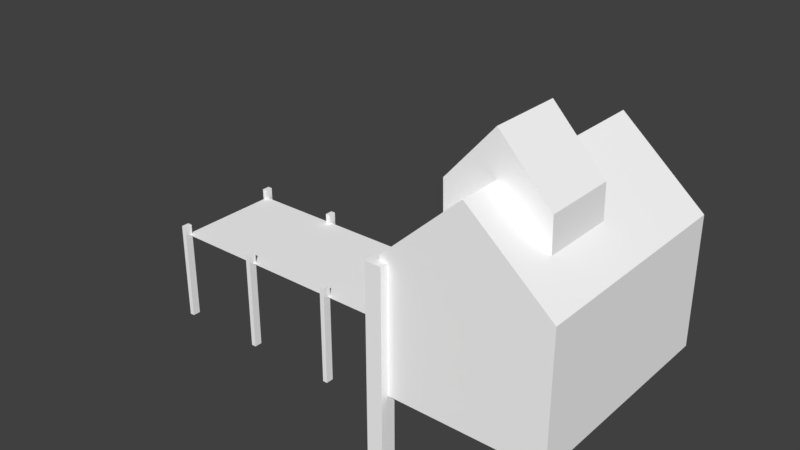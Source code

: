 # Source: pier.blend  (saved by Blender 2.77.0; exported with 4.5.12 LTS)
import bpy
from mathutils import Matrix  # noqa: F401  (used for matrix-valued properties, if any)

bpy.ops.wm.read_factory_settings(use_empty=True)
scene = bpy.context.scene
scene.name = 'Scene'

# ---- collections
col_collection_1 = bpy.data.collections.new('Collection 1'); scene.collection.children.link(col_collection_1)

# ---- materials (node trees are filled in below, after node groups)
mat_material_001 = bpy.data.materials.new('Material.001')
mat_material_001.alpha_threshold = 0.0
mat_material_001.use_transparent_shadow = False
mat_material_001.diffuse_color = (1.0, 1.0, 1.0, 1.0)
mat_material_001.specular_color = (0.04, 0.04, 0.04)
mat_material_001.roughness = 0.5

# ---- material node trees

# ---- world
world_world = bpy.data.worlds.new('World'); scene.world = world_world
world_world.color = (0.05088, 0.05088, 0.05088)
world_world.use_sun_shadow = False
world_world.sun_shadow_jitter_overblur = 0.0
world_world.cycles.sampling_method = 'MANUAL'

# ---- meshes
me_pier = bpy.data.meshes.new('pier')
me_pier.from_pydata([(-1.0, -1.381, -1.0), (-0.6167, -0.884, 0.9504), (-1.0, 1.404, -1.0), (-0.6167, 0.01446, 0.9504), (1.0, -1.381, -1.0), (0.6062, -0.884, 0.9386), (1.0, 1.404, -1.0), (0.6062, 0.01446, 0.9386), (-0.03045, 0.01446, 1.489), (-0.03045, 1.404, -1.0), (-0.03045, -0.884, 1.489), (-0.03045, -1.381, -1.0), (-1.0, -1.381, 0.5981), (-1.0, 1.404, 0.5981), (-0.03045, 1.404, 1.489), (1.0, 1.404, 0.5981), (1.0, -1.381, 0.5981), (-0.03045, -1.381, 1.489), (-0.04046, 0.01446, 2.018), (-0.04046, -0.884, 2.018), (-0.6267, -0.884, 1.349), (-0.6267, 0.01446, 1.349), (0.5962, 0.01446, 1.349), (0.5962, -0.884, 1.349), (-4.774, -0.673, -0.7251), (-4.774, 0.6963, -0.7251), (-0.9201, -0.673, -0.7251), (-0.9201, 0.6963, -0.7251), (-1.098, 1.307, -1.867), (-1.098, 1.307, 0.5451), (-1.098, 1.507, -1.867), (-1.098, 1.507, 0.5451), (-0.8979, 1.307, -1.867), (-0.8979, 1.307, 0.5451), (-0.8979, 1.507, -1.867), (-0.8979, 1.507, 0.5451), (-1.096, -1.483, -1.867), (-1.096, -1.483, 0.5451), (-1.096, -1.283, -1.867), (-1.096, -1.283, 0.5451), (-0.8955, -1.483, -1.867), (-0.8955, -1.483, 0.5451), (-0.8955, -1.283, -1.867), (-0.8955, -1.283, 0.5451), (-4.738, -0.6318, -0.5965), (-4.738, -0.6318, -1.867), (-4.738, -0.7312, -0.5965), (-4.738, -0.7312, -1.867), (-4.799, -0.6318, -0.5965), (-4.799, -0.6318, -1.867), (-4.799, -0.7312, -0.5965), (-4.799, -0.7312, -1.867), (-4.738, 0.7549, -0.5965), (-4.738, 0.7549, -1.867), (-4.738, 0.6555, -0.5965), (-4.738, 0.6555, -1.867), (-4.8, 0.7549, -0.5965), (-4.8, 0.7549, -1.867), (-4.8, 0.6555, -0.5965), (-4.8, 0.6555, -1.867), (-3.595, -0.6318, -0.5965), (-3.595, -0.6318, -1.867), (-3.595, -0.7312, -0.5965), (-3.595, -0.7312, -1.867), (-3.656, -0.6318, -0.5965), (-3.656, -0.6318, -1.867), (-3.656, -0.7312, -0.5965), (-3.656, -0.7312, -1.867), (-3.596, 0.7549, -0.5965), (-3.596, 0.7549, -1.867), (-3.596, 0.6555, -0.5965), (-3.596, 0.6555, -1.867), (-3.657, 0.7549, -0.5965), (-3.657, 0.7549, -1.867), (-3.657, 0.6555, -0.5965), (-3.657, 0.6555, -1.867), (-2.392, -0.6318, -0.5965), (-2.392, -0.6318, -1.867), (-2.392, -0.7312, -0.5965), (-2.392, -0.7312, -1.867), (-2.453, -0.6318, -0.5965), (-2.453, -0.6318, -1.867), (-2.453, -0.7312, -0.5965), (-2.453, -0.7312, -1.867), (-2.393, 0.7549, -0.5965), (-2.393, 0.7549, -1.867), (-2.393, 0.6555, -0.5965), (-2.393, 0.6555, -1.867), (-2.454, 0.7549, -0.5965), (-2.454, 0.7549, -1.867), (-2.454, 0.6555, -0.5965), (-2.454, 0.6555, -1.867), (-1.0, -1.381, 0.5908), (-1.0, 1.404, 0.5908), (1.0, 1.404, 0.5908), (1.0, -1.381, 0.5908), (-0.03045, -1.381, 1.478), (-0.03045, 1.404, 1.478), (-0.6262, -0.884, 1.331), (-0.6262, 0.01446, 1.331), (0.5966, -0.884, 1.33), (-0.04, -0.884, 1.994), (-0.04, 0.01446, 1.994), (0.5966, 0.01446, 1.33)], [], [(92, 93, 2, 0), (97, 94, 6, 9), (94, 95, 4, 6), (96, 92, 0, 11), (11, 9, 6, 4), (101, 100, 23, 19), (99, 98, 20, 21), (0, 2, 9, 11), (95, 96, 11, 4), (93, 97, 9, 2), (1, 3, 13, 12), (8, 7, 15, 14), (7, 5, 16, 15), (10, 1, 12, 17), (3, 8, 14, 13), (5, 10, 17, 16), (19, 18, 21, 20), (23, 22, 18, 19), (98, 101, 19, 20), (103, 102, 18, 22), (102, 99, 21, 18), (100, 103, 22, 23), (26, 27, 25, 24), (29, 31, 30, 28), (31, 35, 34, 30), (35, 33, 32, 34), (33, 29, 28, 32), (28, 30, 34, 32), (33, 35, 31, 29), (37, 39, 38, 36), (39, 43, 42, 38), (43, 41, 40, 42), (41, 37, 36, 40), (36, 38, 42, 40), (41, 43, 39, 37), (51, 49, 45, 47), (48, 44, 45, 49), (50, 48, 49, 51), (46, 44, 48, 50), (46, 50, 51, 47), (44, 46, 47, 45), (59, 57, 53, 55), (56, 52, 53, 57), (58, 56, 57, 59), (54, 52, 56, 58), (54, 58, 59, 55), (52, 54, 55, 53), (67, 65, 61, 63), (64, 60, 61, 65), (66, 64, 65, 67), (62, 60, 64, 66), (62, 66, 67, 63), (60, 62, 63, 61), (75, 73, 69, 71), (72, 68, 69, 73), (74, 72, 73, 75), (70, 68, 72, 74), (70, 74, 75, 71), (68, 70, 71, 69), (83, 81, 77, 79), (80, 76, 77, 81), (82, 80, 81, 83), (78, 76, 80, 82), (78, 82, 83, 79), (76, 78, 79, 77), (91, 89, 85, 87), (88, 84, 85, 89), (90, 88, 89, 91), (86, 84, 88, 90), (86, 90, 91, 87), (84, 86, 87, 85), (13, 14, 97, 93), (16, 17, 96, 95), (17, 12, 92, 96), (15, 16, 95, 94), (14, 15, 94, 97), (12, 13, 93, 92), (5, 7, 103, 100), (8, 3, 99, 102), (7, 8, 102, 103), (1, 10, 101, 98), (3, 1, 98, 99), (10, 5, 100, 101)])
_ca = me_pier.color_attributes.new('Col', 'BYTE_COLOR', 'CORNER')
_ca.data.foreach_set('color', [1.0, 1.0, 1.0, 1.0, 1.0, 1.0, 1.0, 1.0, 1.0, 1.0, 1.0, 1.0, 1.0, 1.0, 1.0, 1.0, 1.0, 1.0, 1.0, 1.0, 1.0, 1.0, 1.0, 1.0, 1.0, 1.0, 1.0, 1.0, 1.0, 1.0, 1.0, 1.0, 1.0, 1.0, 1.0, 1.0, 1.0, 1.0, 1.0, 1.0, 1.0, 1.0, 1.0, 1.0, 1.0, 1.0, 1.0, 1.0, 1.0, 1.0, 1.0, 1.0, 1.0, 1.0, 1.0, 1.0, 1.0, 1.0, 1.0, 1.0, 1.0, 1.0, 1.0, 1.0, 1.0, 1.0, 1.0, 1.0, 1.0, 1.0, 1.0, 1.0, 1.0, 1.0, 1.0, 1.0, 1.0, 1.0, 1.0, 1.0, 1.0, 1.0, 1.0, 1.0, 1.0, 1.0, 1.0, 1.0, 1.0, 1.0, 1.0, 1.0, 1.0, 1.0, 1.0, 1.0, 1.0, 1.0, 1.0, 1.0, 1.0, 1.0, 1.0, 1.0, 1.0, 1.0, 1.0, 1.0, 1.0, 1.0, 1.0, 1.0, 1.0, 1.0, 1.0, 1.0, 1.0, 1.0, 1.0, 1.0, 1.0, 1.0, 1.0, 1.0, 1.0, 1.0, 1.0, 1.0, 1.0, 1.0, 1.0, 1.0, 1.0, 1.0, 1.0, 1.0, 1.0, 1.0, 1.0, 1.0, 1.0, 1.0, 1.0, 1.0, 1.0, 1.0, 1.0, 1.0, 1.0, 1.0, 1.0, 1.0, 1.0, 1.0, 1.0, 1.0, 1.0, 1.0, 1.0, 1.0, 0.2918, 0.02956, 0.02029, 1.0, 0.2918, 0.02956, 0.02029, 1.0, 0.2918, 0.02956, 0.02029, 1.0, 0.2918, 0.02956, 0.02029, 1.0, 0.2918, 0.02956, 0.02029, 1.0, 0.2918, 0.02956, 0.02029, 1.0, 0.2918, 0.02956, 0.02029, 1.0, 0.2918, 0.02956, 0.02029, 1.0, 0.2918, 0.02956, 0.02029, 1.0, 0.2918, 0.02956, 0.02029, 1.0, 0.2918, 0.02956, 0.02029, 1.0, 0.2918, 0.02956, 0.02029, 1.0, 0.2918, 0.02956, 0.02029, 1.0, 0.2918, 0.02956, 0.02029, 1.0, 0.2918, 0.02956, 0.02029, 1.0, 0.2918, 0.02956, 0.02029, 1.0, 0.2918, 0.02956, 0.02029, 1.0, 0.2918, 0.02956, 0.02029, 1.0, 0.2918, 0.02956, 0.02029, 1.0, 0.2918, 0.02956, 0.02029, 1.0, 0.2918, 0.02956, 0.02029, 1.0, 0.2918, 0.02956, 0.02029, 1.0, 0.2918, 0.02956, 0.02029, 1.0, 0.2918, 0.02956, 0.02029, 1.0, 0.2918, 0.02956, 0.02029, 1.0, 0.2918, 0.02956, 0.02029, 1.0, 0.2918, 0.02956, 0.02029, 1.0, 0.2918, 0.02956, 0.02029, 1.0, 0.2918, 0.02956, 0.02029, 1.0, 0.2918, 0.02956, 0.02029, 1.0, 0.2918, 0.02956, 0.02029, 1.0, 0.2918, 0.02956, 0.02029, 1.0, 1.0, 1.0, 1.0, 1.0, 1.0, 1.0, 1.0, 1.0, 1.0, 1.0, 1.0, 1.0, 1.0, 1.0, 1.0, 1.0, 0.9911, 0.9911, 0.9911, 0.9961, 1.0, 1.0, 1.0, 1.0, 1.0, 1.0, 1.0, 1.0, 0.9911, 0.9911, 0.9911, 0.9961, 1.0, 1.0, 1.0, 1.0, 1.0, 1.0, 1.0, 1.0, 1.0, 1.0, 1.0, 1.0, 1.0, 1.0, 1.0, 1.0, 1.0, 1.0, 1.0, 1.0, 0.9911, 0.9911, 0.9911, 0.9961, 0.9911, 0.9911, 0.9911, 0.9961, 1.0, 1.0, 1.0, 1.0, 1.0, 1.0, 1.0, 1.0, 1.0, 1.0, 1.0, 1.0, 1.0, 1.0, 1.0, 1.0, 1.0, 1.0, 1.0, 1.0, 1.0, 1.0, 1.0, 1.0, 1.0, 1.0, 1.0, 1.0, 1.0, 1.0, 1.0, 1.0, 1.0, 1.0, 1.0, 1.0, 1.0, 1.0, 1.0, 1.0, 1.0, 1.0, 1.0, 1.0, 1.0, 1.0, 1.0, 1.0, 1.0, 1.0, 1.0, 1.0, 1.0, 1.0, 1.0, 1.0, 1.0, 1.0, 1.0, 1.0, 1.0, 1.0, 1.0, 1.0, 1.0, 1.0, 1.0, 1.0, 1.0, 1.0, 1.0, 1.0, 1.0, 1.0, 1.0, 1.0, 1.0, 1.0, 1.0, 1.0, 1.0, 1.0, 1.0, 1.0, 1.0, 1.0, 1.0, 1.0, 1.0, 1.0, 1.0, 1.0, 1.0, 1.0, 1.0, 1.0, 1.0, 1.0, 1.0, 1.0, 1.0, 1.0, 1.0, 1.0, 1.0, 1.0, 1.0, 1.0, 1.0, 1.0, 1.0, 1.0, 1.0, 1.0, 1.0, 1.0, 1.0, 1.0, 1.0, 1.0, 1.0, 1.0, 1.0, 1.0, 1.0, 1.0, 1.0, 1.0, 1.0, 1.0, 1.0, 1.0, 1.0, 1.0, 1.0, 1.0, 1.0, 1.0, 1.0, 1.0, 1.0, 1.0, 1.0, 1.0, 1.0, 1.0, 1.0, 1.0, 1.0, 1.0, 1.0, 1.0, 1.0, 1.0, 1.0, 1.0, 1.0, 1.0, 1.0, 1.0, 1.0, 1.0, 1.0, 1.0, 1.0, 1.0, 1.0, 1.0, 1.0, 1.0, 1.0, 1.0, 1.0, 1.0, 1.0, 1.0, 1.0, 1.0, 1.0, 1.0, 1.0, 1.0, 1.0, 1.0, 1.0, 1.0, 1.0, 1.0, 1.0, 1.0, 1.0, 1.0, 1.0, 1.0, 1.0, 1.0, 1.0, 1.0, 1.0, 1.0, 1.0, 1.0, 1.0, 1.0, 1.0, 1.0, 1.0, 1.0, 1.0, 1.0, 1.0, 1.0, 1.0, 1.0, 1.0, 1.0, 1.0, 1.0, 1.0, 1.0, 1.0, 1.0, 1.0, 1.0, 1.0, 1.0, 1.0, 1.0, 1.0, 1.0, 1.0, 1.0, 1.0, 1.0, 1.0, 1.0, 1.0, 1.0, 1.0, 1.0, 1.0, 1.0, 1.0, 1.0, 1.0, 1.0, 1.0, 1.0, 1.0, 1.0, 1.0, 1.0, 1.0, 1.0, 1.0, 1.0, 1.0, 1.0, 1.0, 1.0, 1.0, 1.0, 1.0, 1.0, 1.0, 1.0, 1.0, 1.0, 1.0, 1.0, 1.0, 1.0, 1.0, 1.0, 1.0, 1.0, 1.0, 1.0, 1.0, 1.0, 1.0, 1.0, 1.0, 1.0, 1.0, 1.0, 1.0, 1.0, 1.0, 1.0, 1.0, 1.0, 1.0, 1.0, 1.0, 1.0, 1.0, 1.0, 1.0, 1.0, 1.0, 1.0, 1.0, 1.0, 1.0, 1.0, 1.0, 1.0, 1.0, 1.0, 1.0, 1.0, 1.0, 1.0, 1.0, 1.0, 1.0, 1.0, 1.0, 1.0, 1.0, 1.0, 1.0, 1.0, 1.0, 1.0, 1.0, 1.0, 1.0, 1.0, 1.0, 1.0, 1.0, 1.0, 1.0, 1.0, 1.0, 1.0, 1.0, 1.0, 1.0, 1.0, 1.0, 1.0, 1.0, 1.0, 1.0, 1.0, 1.0, 1.0, 1.0, 1.0, 1.0, 1.0, 1.0, 1.0, 1.0, 1.0, 1.0, 1.0, 1.0, 1.0, 1.0, 1.0, 1.0, 1.0, 1.0, 1.0, 1.0, 1.0, 1.0, 1.0, 1.0, 1.0, 1.0, 1.0, 1.0, 1.0, 1.0, 1.0, 1.0, 1.0, 1.0, 1.0, 1.0, 1.0, 1.0, 1.0, 1.0, 1.0, 1.0, 1.0, 1.0, 1.0, 1.0, 1.0, 1.0, 1.0, 1.0, 1.0, 1.0, 1.0, 1.0, 1.0, 1.0, 1.0, 1.0, 1.0, 1.0, 1.0, 1.0, 1.0, 1.0, 1.0, 1.0, 1.0, 1.0, 1.0, 1.0, 1.0, 1.0, 1.0, 1.0, 1.0, 1.0, 1.0, 1.0, 1.0, 1.0, 1.0, 1.0, 1.0, 1.0, 1.0, 1.0, 1.0, 1.0, 1.0, 1.0, 1.0, 1.0, 1.0, 1.0, 1.0, 1.0, 1.0, 1.0, 1.0, 1.0, 1.0, 1.0, 1.0, 1.0, 1.0, 1.0, 1.0, 1.0, 1.0, 1.0, 1.0, 1.0, 1.0, 1.0, 1.0, 1.0, 1.0, 1.0, 1.0, 1.0, 1.0, 1.0, 1.0, 1.0, 1.0, 1.0, 1.0, 1.0, 1.0, 1.0, 1.0, 1.0, 1.0, 1.0, 1.0, 1.0, 1.0, 1.0, 1.0, 1.0, 1.0, 1.0, 1.0, 1.0, 1.0, 1.0, 1.0, 1.0, 1.0, 1.0, 1.0, 1.0, 1.0, 1.0, 1.0, 1.0, 1.0, 1.0, 1.0, 1.0, 1.0, 1.0, 1.0, 1.0, 1.0, 1.0, 1.0, 1.0, 1.0, 1.0, 1.0, 1.0, 1.0, 1.0, 1.0, 1.0, 1.0, 1.0, 1.0, 1.0, 1.0, 1.0, 1.0, 1.0, 1.0, 1.0, 1.0, 1.0, 1.0, 1.0, 1.0, 1.0, 1.0, 1.0, 1.0, 1.0, 1.0, 1.0, 1.0, 1.0, 1.0, 1.0, 1.0, 1.0, 1.0, 1.0, 1.0, 1.0, 1.0, 1.0, 1.0, 1.0, 1.0, 1.0, 1.0, 1.0, 1.0, 1.0, 1.0, 1.0, 1.0, 1.0, 1.0, 1.0, 1.0, 1.0, 1.0, 1.0, 1.0, 1.0, 1.0, 1.0, 1.0, 1.0, 1.0, 1.0, 1.0, 1.0, 1.0, 1.0, 1.0, 1.0, 1.0, 1.0, 1.0, 1.0, 1.0, 1.0, 1.0, 1.0, 1.0, 1.0, 1.0, 1.0, 1.0, 1.0, 1.0, 1.0, 1.0, 1.0, 1.0, 1.0, 1.0, 1.0, 1.0, 1.0, 1.0, 1.0, 1.0, 1.0, 1.0, 1.0, 1.0, 1.0, 1.0, 1.0, 1.0, 1.0, 1.0, 1.0, 1.0, 1.0, 1.0, 1.0, 1.0, 1.0, 1.0, 1.0, 1.0, 1.0, 1.0, 1.0, 1.0, 1.0, 1.0, 1.0, 1.0, 1.0, 1.0, 1.0, 1.0, 1.0, 1.0, 1.0, 1.0, 1.0, 1.0, 1.0, 1.0, 1.0, 1.0, 1.0, 1.0, 1.0, 1.0, 1.0, 1.0, 1.0, 1.0, 1.0, 1.0, 1.0, 1.0, 1.0, 1.0, 1.0, 1.0, 1.0, 1.0, 1.0, 1.0, 1.0, 1.0, 1.0, 1.0, 1.0, 1.0, 1.0, 1.0, 1.0, 1.0, 1.0, 1.0, 1.0, 1.0, 1.0, 1.0, 1.0, 1.0, 1.0, 1.0, 1.0, 1.0, 1.0, 1.0, 1.0, 1.0, 1.0, 1.0, 1.0, 1.0, 1.0, 1.0, 1.0, 1.0, 1.0, 1.0, 1.0, 1.0, 1.0, 1.0, 1.0, 1.0, 1.0, 1.0, 1.0, 1.0, 1.0, 1.0, 1.0, 1.0, 1.0, 1.0, 1.0, 1.0, 1.0, 1.0, 1.0, 1.0, 1.0, 1.0, 1.0, 1.0, 1.0, 1.0, 1.0, 1.0, 1.0, 1.0, 1.0, 1.0, 1.0, 1.0, 1.0, 1.0, 1.0, 1.0, 1.0, 1.0, 1.0, 1.0, 1.0, 1.0, 1.0, 1.0, 1.0, 1.0, 1.0, 1.0, 1.0, 1.0, 1.0, 1.0, 1.0, 1.0, 1.0, 1.0, 1.0, 1.0, 1.0, 1.0, 1.0, 1.0, 1.0, 1.0, 1.0, 1.0, 1.0, 1.0, 1.0, 1.0, 1.0, 1.0, 1.0, 1.0, 1.0, 1.0, 1.0, 1.0, 1.0, 1.0, 1.0, 1.0, 1.0, 1.0, 1.0, 1.0, 1.0, 1.0, 1.0, 1.0, 1.0, 1.0, 1.0, 1.0, 1.0, 1.0, 1.0, 1.0, 1.0, 1.0, 1.0, 1.0, 1.0, 1.0, 1.0, 1.0, 1.0, 1.0, 1.0, 1.0, 1.0, 1.0, 1.0, 1.0, 1.0, 1.0, 1.0, 1.0, 1.0, 1.0, 1.0, 1.0, 1.0, 1.0, 1.0, 1.0, 1.0, 1.0, 1.0, 1.0, 1.0, 1.0, 1.0, 1.0, 1.0, 1.0, 1.0, 1.0, 1.0, 1.0, 1.0, 1.0, 1.0, 1.0, 1.0, 1.0, 1.0, 1.0, 1.0, 1.0, 1.0, 1.0, 1.0, 1.0, 1.0, 1.0, 1.0, 1.0, 1.0, 1.0, 1.0, 1.0, 1.0, 1.0, 1.0, 1.0, 1.0, 1.0, 0.9911, 0.9911, 0.9911, 0.9961, 0.9911, 0.9911, 0.9911, 0.9961, 1.0, 1.0, 1.0, 1.0, 1.0, 1.0, 1.0, 1.0, 1.0, 1.0, 1.0, 1.0, 1.0, 1.0, 1.0, 1.0, 1.0, 1.0, 1.0, 1.0, 0.9911, 0.9911, 0.9911, 0.9961, 1.0, 1.0, 1.0, 1.0, 1.0, 1.0, 1.0, 1.0, 0.9911, 0.9911, 0.9911, 0.9961, 1.0, 1.0, 1.0, 1.0, 1.0, 1.0, 1.0, 1.0, 1.0, 1.0, 1.0, 1.0, 1.0, 1.0, 1.0, 1.0, 1.0, 1.0, 1.0, 1.0, 1.0, 1.0, 1.0, 1.0, 1.0, 1.0, 1.0, 1.0, 1.0, 1.0, 1.0, 1.0, 1.0, 1.0, 1.0, 1.0, 1.0, 1.0, 1.0, 1.0, 1.0, 1.0, 1.0, 1.0, 1.0, 1.0, 1.0, 1.0])
me_pier.materials.append(mat_material_001)
me_pier.use_remesh_preserve_volume = False
me_pier.use_remesh_preserve_attributes = False
me_pier.use_mirror_vertex_groups = False
me_pier.use_paint_bone_selection = False
me_pier.use_paint_mask = True
me_pier.update()

# ---- objects
ob_pier = bpy.data.objects.new('pier', me_pier)

# ---- transforms, parenting, visibility, modifiers, constraints
ob_pier.location = (0.0, 0.0, 0.0)
ob_pier.lineart.crease_threshold = 0.0

# ---- collection membership
col_collection_1.objects.link(ob_pier)

# ---- scene / render settings (as saved in the file)
scene.frame_start = 1; scene.frame_end = 250; scene.frame_set(1)
scene.render.engine = 'BLENDER_EEVEE_NEXT'
scene.render.resolution_percentage = 50
scene.render.dither_intensity = 0.0
scene.cycles.use_denoising = False
scene.cycles.samples = 128
scene.cycles.sampling_pattern = 'TABULATED_SOBOL'
scene.cycles.light_sampling_threshold = 0.0
scene.cycles.use_adaptive_sampling = False
scene.cycles.use_light_tree = False
scene.cycles.blur_glossy = 0.0
scene.cycles.sample_clamp_indirect = 0.0
scene.view_settings.view_transform = 'Standard'
bpy.context.view_layer.update()

# ---- added for rendering (the .blend has no active camera and no usable light): camera, sun
cam_auto = bpy.data.cameras.new('AutoCamera')
cam_auto.lens = 50.0
cam_auto.sensor_width = 36.0
cam_auto.clip_end = 1000.0
ob_auto_camera = bpy.data.objects.new('AutoCamera', cam_auto)
scene.collection.objects.link(ob_auto_camera)
ob_auto_camera.location = (5.12662, -8.41985, 5.69695)
ob_auto_camera.rotation_euler = (1.09748, -7.21219e-08, 0.694738)
scene.camera = ob_auto_camera
light_auto_sun = bpy.data.lights.new('AutoSun', 'SUN')
light_auto_sun.energy = 3.0
light_auto_sun.angle = 0.0523599
ob_auto_sun = bpy.data.objects.new('AutoSun', light_auto_sun)
scene.collection.objects.link(ob_auto_sun)
ob_auto_sun.rotation_euler = (0.872665, 0.174533, 0.523599)
bpy.context.view_layer.update()
